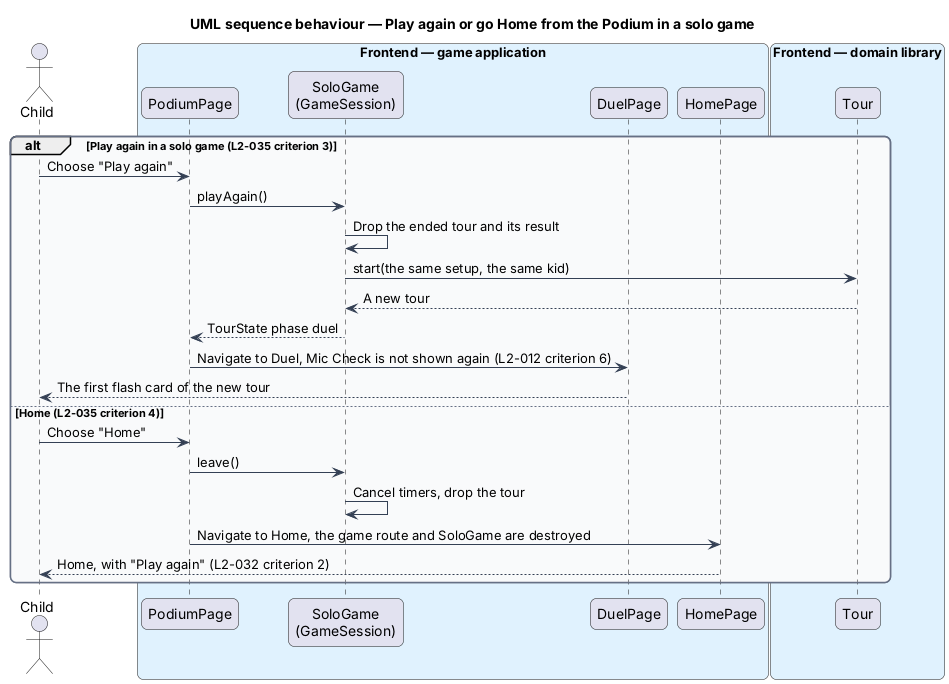

The diagram above was rendered by PlantUML. Its source (embedded in the PNG):
@startuml
title UML sequence behaviour — Play again or go Home from the Podium in a solo game
skinparam backgroundColor #FFFFFF
skinparam shadowing false
skinparam roundcorner 12
skinparam defaultFontName Arial
skinparam ArrowColor #344054
skinparam rectangle {
  BorderColor #344054
  FontColor #101828
}
skinparam package {
  BorderColor #667085
  FontColor #101828
  BackgroundColor #F9FAFB
}
actor "Child" as child
box "Frontend — game application" #E0F2FE
  participant "PodiumPage" as page
  participant "SoloGame\n(GameSession)" as solo
  participant "DuelPage" as duel
  participant "HomePage" as home
end box
box "Frontend — domain library" #E0F2FE
  participant "Tour" as tour
end box
alt Play again in a solo game (L2-035 criterion 3)
  child -> page : Choose "Play again"
  page -> solo : playAgain()
  solo -> solo : Drop the ended tour and its result
  solo -> tour : start(the same setup, the same kid)
  tour --> solo : A new tour
  solo --> page : TourState phase duel
  page -> duel : Navigate to Duel, Mic Check is not shown again (L2-012 criterion 6)
  duel --> child : The first flash card of the new tour
else Home (L2-035 criterion 4)
  child -> page : Choose "Home"
  page -> solo : leave()
  solo -> solo : Cancel timers, drop the tour
  page -> home : Navigate to Home, the game route and SoloGame are destroyed
  home --> child : Home, with "Play again" (L2-032 criterion 2)
end
@enduml